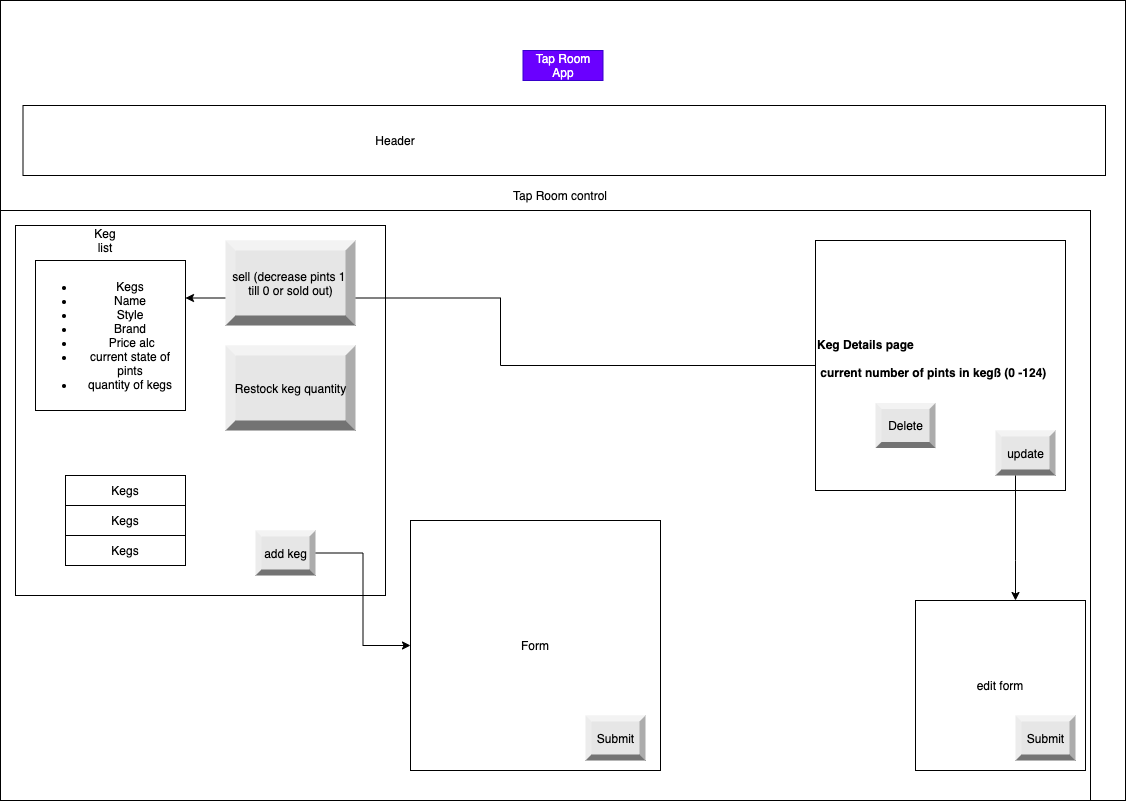

The diagram above was exported from draw.io. Its source (the exported page's mxGraphModel, read from the mxfile embedded in the PNG):
<mxGraphModel dx="1221" dy="974" grid="1" gridSize="10" guides="1" tooltips="1" connect="1" arrows="1" fold="1" page="1" pageScale="1" pageWidth="850" pageHeight="1100" math="0" shadow="0">
  <root>
    <mxCell id="0" />
    <mxCell id="1" parent="0" />
    <mxCell id="19" value="" style="rounded=0;whiteSpace=wrap;html=1;" parent="1" vertex="1">
      <mxGeometry x="15" y="30" width="1125" height="800" as="geometry" />
    </mxCell>
    <mxCell id="20" value="" style="rounded=0;whiteSpace=wrap;html=1;" parent="1" vertex="1">
      <mxGeometry x="15" y="240" width="1090" height="590" as="geometry" />
    </mxCell>
    <mxCell id="3" value="Form&lt;br&gt;" style="whiteSpace=wrap;html=1;aspect=fixed;" parent="1" vertex="1">
      <mxGeometry x="425" y="550" width="250" height="250" as="geometry" />
    </mxCell>
    <mxCell id="2" value="" style="whiteSpace=wrap;html=1;aspect=fixed;" parent="1" vertex="1">
      <mxGeometry x="30" y="255" width="370" height="370" as="geometry" />
    </mxCell>
    <mxCell id="7" value="Keg list" style="text;html=1;strokeColor=none;fillColor=none;align=center;verticalAlign=middle;whiteSpace=wrap;rounded=0;" parent="1" vertex="1">
      <mxGeometry x="100" y="260" width="40" height="20" as="geometry" />
    </mxCell>
    <mxCell id="55" style="edgeStyle=orthogonalEdgeStyle;rounded=0;orthogonalLoop=1;jettySize=auto;html=1;entryX=1;entryY=0.25;entryDx=0;entryDy=0;" parent="1" source="8" target="52" edge="1">
      <mxGeometry relative="1" as="geometry" />
    </mxCell>
    <mxCell id="8" value="&lt;b&gt;Keg Details page&lt;br&gt;&lt;br&gt;&amp;nbsp;current number of pints in kegß (0 -124)&lt;br&gt;&lt;br&gt;&lt;/b&gt;" style="whiteSpace=wrap;html=1;aspect=fixed;align=left;" parent="1" vertex="1">
      <mxGeometry x="830" y="270" width="250" height="250" as="geometry" />
    </mxCell>
    <mxCell id="15" value="Tap Room control" style="text;html=1;strokeColor=none;fillColor=none;align=center;verticalAlign=middle;whiteSpace=wrap;rounded=0;" parent="1" vertex="1">
      <mxGeometry x="510" y="220" width="130" height="10" as="geometry" />
    </mxCell>
    <mxCell id="16" value="Tap Room App" style="text;html=1;strokeColor=#3700CC;fillColor=#6a00ff;align=center;verticalAlign=middle;whiteSpace=wrap;rounded=0;fontColor=#ffffff;" parent="1" vertex="1">
      <mxGeometry x="537.5" y="80" width="80" height="30" as="geometry" />
    </mxCell>
    <mxCell id="18" value="" style="rounded=0;whiteSpace=wrap;html=1;" parent="1" vertex="1">
      <mxGeometry x="37.5" y="135" width="1082.5" height="70" as="geometry" />
    </mxCell>
    <mxCell id="17" value="Header" style="text;html=1;strokeColor=none;fillColor=none;align=center;verticalAlign=middle;whiteSpace=wrap;rounded=0;" parent="1" vertex="1">
      <mxGeometry x="390" y="160" width="40" height="20" as="geometry" />
    </mxCell>
    <mxCell id="34" value="&lt;font color=&quot;#000000&quot;&gt;update&lt;/font&gt;" style="labelPosition=center;verticalLabelPosition=middle;align=center;html=1;shape=mxgraph.basic.shaded_button;dx=6;fillColor=#E6E6E6;strokeColor=none;" parent="1" vertex="1">
      <mxGeometry x="1010" y="460" width="60" height="45" as="geometry" />
    </mxCell>
    <mxCell id="35" value="edit form" style="whiteSpace=wrap;html=1;aspect=fixed;" parent="1" vertex="1">
      <mxGeometry x="930" y="630" width="170" height="170" as="geometry" />
    </mxCell>
    <mxCell id="40" value="Kegs&lt;br&gt;" style="rounded=0;whiteSpace=wrap;html=1;" parent="1" vertex="1">
      <mxGeometry x="80" y="505" width="120" height="30" as="geometry" />
    </mxCell>
    <mxCell id="41" value="Kegs&lt;br&gt;" style="rounded=0;whiteSpace=wrap;html=1;" parent="1" vertex="1">
      <mxGeometry x="80" y="535" width="120" height="30" as="geometry" />
    </mxCell>
    <mxCell id="42" value="Kegs&lt;br&gt;" style="rounded=0;whiteSpace=wrap;html=1;" parent="1" vertex="1">
      <mxGeometry x="80" y="565" width="120" height="30" as="geometry" />
    </mxCell>
    <mxCell id="44" value="&lt;font color=&quot;#000000&quot;&gt;Submit&lt;/font&gt;" style="labelPosition=center;verticalLabelPosition=middle;align=center;html=1;shape=mxgraph.basic.shaded_button;dx=6;fillColor=#E6E6E6;strokeColor=none;" parent="1" vertex="1">
      <mxGeometry x="600" y="745" width="60" height="45" as="geometry" />
    </mxCell>
    <mxCell id="54" style="edgeStyle=orthogonalEdgeStyle;rounded=0;orthogonalLoop=1;jettySize=auto;html=1;" parent="1" source="45" target="3" edge="1">
      <mxGeometry relative="1" as="geometry" />
    </mxCell>
    <mxCell id="45" value="&lt;font color=&quot;#000000&quot;&gt;add keg&lt;/font&gt;" style="labelPosition=center;verticalLabelPosition=middle;align=center;html=1;shape=mxgraph.basic.shaded_button;dx=6;fillColor=#E6E6E6;strokeColor=none;" parent="1" vertex="1">
      <mxGeometry x="270" y="560" width="60" height="45" as="geometry" />
    </mxCell>
    <mxCell id="46" value="&lt;font color=&quot;#000000&quot;&gt;Submit&lt;/font&gt;" style="labelPosition=center;verticalLabelPosition=middle;align=center;html=1;shape=mxgraph.basic.shaded_button;dx=6;fillColor=#E6E6E6;strokeColor=none;" parent="1" vertex="1">
      <mxGeometry x="1030" y="745" width="60" height="45" as="geometry" />
    </mxCell>
    <mxCell id="50" style="edgeStyle=orthogonalEdgeStyle;rounded=0;orthogonalLoop=1;jettySize=auto;html=1;" parent="1" source="34" target="35" edge="1">
      <mxGeometry relative="1" as="geometry">
        <mxPoint x="1010" y="482.5" as="sourcePoint" />
        <mxPoint x="490" y="635" as="targetPoint" />
        <Array as="points">
          <mxPoint x="1030" y="590" />
          <mxPoint x="1030" y="590" />
        </Array>
      </mxGeometry>
    </mxCell>
    <mxCell id="52" value="&lt;ul&gt;&lt;li&gt;Kegs&lt;/li&gt;&lt;li&gt;&amp;nbsp;Name&amp;nbsp;&lt;/li&gt;&lt;li&gt;Style&lt;/li&gt;&lt;li&gt;Brand&lt;/li&gt;&lt;li&gt;&amp;nbsp;Price alc&lt;/li&gt;&lt;li&gt;current state of pints&lt;/li&gt;&lt;li&gt;quantity of kegs&lt;/li&gt;&lt;/ul&gt;" style="whiteSpace=wrap;html=1;aspect=fixed;" parent="1" vertex="1">
      <mxGeometry x="50" y="290" width="150" height="150" as="geometry" />
    </mxCell>
    <mxCell id="53" value="&lt;font color=&quot;#000000&quot;&gt;sell (decrease pints 1&amp;nbsp;&lt;br&gt;till 0 or sold out)&lt;br&gt;&lt;/font&gt;" style="labelPosition=center;verticalLabelPosition=middle;align=center;html=1;shape=mxgraph.basic.shaded_button;dx=10;fillColor=#E6E6E6;strokeColor=none;" parent="1" vertex="1">
      <mxGeometry x="240" y="270" width="130" height="85" as="geometry" />
    </mxCell>
    <mxCell id="57" value="&lt;font color=&quot;#000000&quot;&gt;Restock keg quantity&lt;br&gt;&lt;/font&gt;" style="labelPosition=center;verticalLabelPosition=middle;align=center;html=1;shape=mxgraph.basic.shaded_button;dx=10;fillColor=#E6E6E6;strokeColor=none;" parent="1" vertex="1">
      <mxGeometry x="240" y="375" width="130" height="85" as="geometry" />
    </mxCell>
    <mxCell id="58" value="&lt;font color=&quot;#000000&quot;&gt;Delete&lt;/font&gt;" style="labelPosition=center;verticalLabelPosition=middle;align=center;html=1;shape=mxgraph.basic.shaded_button;dx=6;fillColor=#E6E6E6;strokeColor=none;" parent="1" vertex="1">
      <mxGeometry x="890" y="432.5" width="60" height="45" as="geometry" />
    </mxCell>
  </root>
</mxGraphModel>